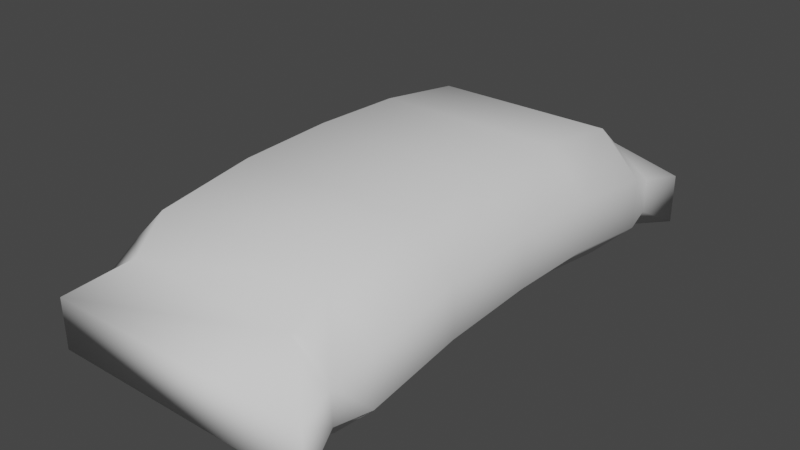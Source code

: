# Source: sack.blend  (saved by Blender 3.0.42; exported with 4.5.12 LTS)
import bpy
from mathutils import Matrix  # noqa: F401  (used for matrix-valued properties, if any)

bpy.ops.wm.read_factory_settings(use_empty=True)
scene = bpy.context.scene
scene.name = 'Scene'

# ---- collections
col_collection = bpy.data.collections.new('Collection'); scene.collection.children.link(col_collection)

# ---- world
world_world = bpy.data.worlds.new('World'); scene.world = world_world
world_world.use_nodes = True; world_world.node_tree.nodes.clear()
_N = world_world.node_tree.nodes; _L = world_world.node_tree.links
n0 = _N.new('ShaderNodeOutputWorld'); n0.name = 'World Output'; n0.location = (300, 300)
n1 = _N.new('ShaderNodeBackground'); n1.name = 'Background'; n1.location = (10, 300)
n1.inputs[0].default_value = (0.05088, 0.05088, 0.05088, 1.0)
_L.new(n1.outputs[0], n0.inputs[0])
n0.is_active_output = True
world_world.color = (0.05088, 0.05088, 0.05088)
world_world.use_sun_shadow = False
world_world.sun_shadow_jitter_overblur = 0.0

# ---- meshes
me_cube_001 = bpy.data.meshes.new('Cube.001')
me_cube_001.from_pydata([(-2.0, -2.847, 0.3787), (-2.0, 2.847, 0.3787), (-1.379, 2.847, 1.0), (-1.379, -2.847, 1.0), (-2.0, 2.847, -0.3787), (-2.0, -2.847, -0.3787), (-1.379, -2.847, -1.0), (-1.379, 2.847, -1.0), (-1.296, -3.379, -0.7911), (-2.043, -4.0, -0.7117), (-1.88, -3.379, -0.3612), (-2.043, -4.0, 0.04558), (-1.296, -3.379, 0.5927), (-1.88, -3.379, 0.1628), (-1.296, 3.379, -0.7911), (-1.88, 3.379, -0.3612), (-2.043, 4.0, -0.7117), (-1.296, 3.379, 0.5927), (-2.043, 4.0, 0.04558), (-1.88, 3.379, 0.1628), (1.296, -3.379, -0.7911), (1.88, -3.379, -0.3612), (2.043, -4.0, -0.7117), (1.296, -3.379, 0.5927), (2.043, -4.0, 0.04558), (1.88, -3.379, 0.1628), (1.296, 3.379, -0.7911), (2.043, 4.0, -0.7117), (1.88, 3.379, -0.3612), (1.296, 3.379, 0.5927), (1.88, 3.379, 0.1628), (2.043, 4.0, 0.04558), (1.379, -2.847, -1.0), (1.379, 2.847, -1.0), (2.0, 2.847, -0.3787), (2.0, -2.847, -0.3787), (1.379, 2.847, 1.0), (1.379, -2.847, 1.0), (2.0, -2.847, 0.3787), (2.0, 2.847, 0.3787), (2.0, 0.0, -0.1235), (-1.379, 0.0, 1.255), (-2.0, 0.0, -0.1235), (-1.379, 0.0, -0.7449), (1.379, 0.0, -0.7449), (-2.0, 0.0, 0.6338), (1.379, 0.0, 1.255), (2.0, 0.0, 0.6338), (2.0, -1.423, -0.1731), (-1.379, -1.423, -0.7945), (-2.0, -1.423, 0.5842), (1.379, -1.423, 1.206), (-1.379, -1.423, 1.206), (-2.0, -1.423, -0.1731), (1.379, -1.423, -0.7945), (2.0, -1.423, 0.5842), (-1.379, 1.423, 1.206), (-2.0, 1.423, -0.1731), (1.379, 1.423, -0.7945), (2.0, 1.423, 0.5842), (2.0, 1.423, -0.1731), (-1.379, 1.423, -0.7945), (-2.0, 1.423, 0.5842), (1.379, 1.423, 1.206)], [], [(22, 24, 11, 9), (35, 38, 25, 21), (14, 26, 33, 7), (37, 3, 12, 23), (4, 1, 19, 15), (16, 18, 31, 27), (8, 9, 10), (11, 12, 13), (14, 15, 16), (17, 18, 19), (20, 21, 22), (23, 24, 25), (26, 27, 28), (29, 30, 31), (6, 8, 10, 5), (9, 11, 13, 10), (2, 17, 19, 1), (18, 16, 15, 19), (26, 14, 16, 27), (17, 29, 31, 18), (30, 28, 27, 31), (33, 26, 28, 34), (37, 23, 25, 38), (24, 22, 21, 25), (8, 20, 22, 9), (23, 12, 11, 24), (6, 32, 20, 8), (49, 54, 32, 6), (29, 36, 39, 30), (51, 37, 38, 55), (20, 32, 35, 21), (58, 33, 34, 60), (12, 3, 0, 13), (56, 2, 1, 62), (14, 7, 4, 15), (49, 6, 5, 53), (10, 13, 0, 5), (57, 62, 1, 4), (29, 17, 2, 36), (51, 52, 3, 37), (28, 30, 39, 34), (48, 55, 38, 35), (60, 59, 47, 40), (63, 56, 41, 46), (53, 50, 45, 42), (61, 43, 42, 57), (52, 41, 45, 50), (54, 44, 40, 48), (63, 46, 47, 59), (61, 58, 44, 43), (32, 54, 48, 35), (3, 52, 50, 0), (5, 0, 50, 53), (40, 47, 55, 48), (46, 41, 52, 51), (43, 49, 53, 42), (46, 51, 55, 47), (43, 44, 54, 49), (7, 33, 58, 61), (36, 63, 59, 39), (7, 61, 57, 4), (36, 2, 56, 63), (34, 39, 59, 60), (42, 45, 62, 57), (41, 56, 62, 45), (44, 58, 60, 40)])
me_cube_001.polygons.foreach_set('use_smooth', [True] * 66)
_uv = me_cube_001.uv_layers.new(name='UVMap')
_uv.uv.foreach_set('vector', [0.1503, 0.8106, 0.186, 0.7609, 0.509, 0.8073, 0.4943, 0.8863, 0.1122, 0.6893, 0.172, 0.6668, 0.1774, 0.7168, 0.1301, 0.738, 0.6626, 0.1082, 0.9297, 0.09395, 0.9409, 0.1536, 0.6691, 0.1635, 0.2363, 0.6491, 0.4458, 0.6619, 0.4431, 0.717, 0.2352, 0.7014, 0.5898, 0.174, 0.5236, 0.1884, 0.5237, 0.1299, 0.5815, 0.1175, 0.5156, 9.413e-05, 0.5224, 0.0657, 0.1952, 0.09281, 0.1616, 0.03664, 0.6567, 0.7673, 0.5756, 0.8327, 0.5729, 0.755, 0.509, 0.8073, 0.4431, 0.717, 0.5137, 0.7393, 0.6626, 0.1082, 0.5815, 0.1175, 0.5868, 0.04297, 0.4535, 0.1457, 0.5224, 0.0657, 0.5237, 0.1299, 0.06187, 0.766, 0.1301, 0.738, 0.1503, 0.8106, 0.2352, 0.7014, 0.186, 0.7609, 0.1774, 0.7168, 0.06572, 0.08123, 0.1616, 0.03664, 0.1363, 0.113, 0.2421, 0.156, 0.184, 0.1371, 0.1952, 0.09281, 0.6649, 0.7097, 0.6567, 0.7673, 0.5729, 0.755, 0.5834, 0.697, 0.5756, 0.8327, 0.509, 0.8073, 0.5137, 0.7393, 0.5729, 0.755, 0.4526, 0.204, 0.4535, 0.1457, 0.5237, 0.1299, 0.5236, 0.1884, 0.5224, 0.0657, 0.5868, 0.04297, 0.5815, 0.1175, 0.5237, 0.1299, 0.9297, 0.09395, 0.6626, 0.1082, 0.5868, 0.04297, 0.9999, 0.03073, 0.4535, 0.1457, 0.2421, 0.156, 0.1952, 0.09281, 0.5224, 0.0657, 0.184, 0.1371, 0.1363, 0.113, 0.1616, 0.03664, 0.1952, 0.09281, 0.03661, 0.1314, 0.06572, 0.08123, 0.1363, 0.113, 0.1161, 0.1628, 0.2363, 0.6491, 0.2352, 0.7014, 0.1774, 0.7168, 0.172, 0.6668, 0.186, 0.7609, 0.1503, 0.8106, 0.1301, 0.738, 0.1774, 0.7168, 0.6567, 0.7673, 0.9248, 0.7806, 0.9999, 0.8486, 0.5756, 0.8327, 0.2352, 0.7014, 0.4431, 0.717, 0.509, 0.8073, 0.186, 0.7609, 0.6649, 0.7097, 0.9355, 0.7273, 0.9248, 0.7806, 0.6567, 0.7673, 0.6707, 0.5724, 0.9415, 0.5793, 0.9355, 0.7273, 0.6649, 0.7097, 0.2421, 0.156, 0.2414, 0.2064, 0.1769, 0.1876, 0.184, 0.1371, 0.2332, 0.5426, 0.2363, 0.6491, 0.172, 0.6668, 0.1617, 0.5503, 0.06187, 0.766, 0.03514, 0.7178, 0.1122, 0.6893, 0.1301, 0.738, 0.01043, 0.2784, 0.03661, 0.1314, 0.1161, 0.1628, 0.09697, 0.2937, 0.4431, 0.717, 0.4458, 0.6619, 0.5163, 0.6799, 0.5137, 0.7393, 0.4526, 0.3174, 0.4526, 0.204, 0.5236, 0.1884, 0.5255, 0.3118, 0.6626, 0.1082, 0.6691, 0.1635, 0.5898, 0.174, 0.5815, 0.1175, 0.6707, 0.5724, 0.6649, 0.7097, 0.5834, 0.697, 0.5887, 0.5644, 0.5729, 0.755, 0.5137, 0.7393, 0.5163, 0.6799, 0.5834, 0.697, 0.5919, 0.3049, 0.5255, 0.3118, 0.5236, 0.1884, 0.5898, 0.174, 0.2421, 0.156, 0.4535, 0.1457, 0.4526, 0.204, 0.2414, 0.2064, 0.2332, 0.5426, 0.449, 0.5477, 0.4458, 0.6619, 0.2363, 0.6491, 0.1363, 0.113, 0.184, 0.1371, 0.1769, 0.1876, 0.1161, 0.1628, 0.09547, 0.5613, 0.1617, 0.5503, 0.172, 0.6668, 0.1122, 0.6893, 0.09697, 0.2937, 0.1641, 0.3059, 0.1583, 0.4285, 0.08879, 0.428, 0.2365, 0.3154, 0.4526, 0.3174, 0.4518, 0.4325, 0.2328, 0.4294, 0.5887, 0.5644, 0.5221, 0.5556, 0.5259, 0.4336, 0.5932, 0.4345, 0.6736, 0.299, 0.6752, 0.4354, 0.5932, 0.4345, 0.5919, 0.3049, 0.449, 0.5477, 0.4518, 0.4325, 0.5259, 0.4336, 0.5221, 0.5556, 0.01056, 0.5756, 9.413e-05, 0.4277, 0.08879, 0.428, 0.09547, 0.5613, 0.2365, 0.3154, 0.2328, 0.4294, 0.1583, 0.4285, 0.1641, 0.3059, 0.6736, 0.299, 0.9438, 0.2959, 0.9442, 0.4376, 0.6752, 0.4354, 0.03514, 0.7178, 0.01056, 0.5756, 0.09547, 0.5613, 0.1122, 0.6893, 0.4458, 0.6619, 0.449, 0.5477, 0.5221, 0.5556, 0.5163, 0.6799, 0.5834, 0.697, 0.5163, 0.6799, 0.5221, 0.5556, 0.5887, 0.5644, 0.08879, 0.428, 0.1583, 0.4285, 0.1617, 0.5503, 0.09547, 0.5613, 0.2328, 0.4294, 0.4518, 0.4325, 0.449, 0.5477, 0.2332, 0.5426, 0.6752, 0.4354, 0.6707, 0.5724, 0.5887, 0.5644, 0.5932, 0.4345, 0.2328, 0.4294, 0.2332, 0.5426, 0.1617, 0.5503, 0.1583, 0.4285, 0.6752, 0.4354, 0.9442, 0.4376, 0.9415, 0.5793, 0.6707, 0.5724, 0.6691, 0.1635, 0.9409, 0.1536, 0.9438, 0.2959, 0.6736, 0.299, 0.2414, 0.2064, 0.2365, 0.3154, 0.1641, 0.3059, 0.1769, 0.1876, 0.6691, 0.1635, 0.6736, 0.299, 0.5919, 0.3049, 0.5898, 0.174, 0.2414, 0.2064, 0.4526, 0.204, 0.4526, 0.3174, 0.2365, 0.3154, 0.1161, 0.1628, 0.1769, 0.1876, 0.1641, 0.3059, 0.09697, 0.2937, 0.5932, 0.4345, 0.5259, 0.4336, 0.5255, 0.3118, 0.5919, 0.3049, 0.4518, 0.4325, 0.4526, 0.3174, 0.5255, 0.3118, 0.5259, 0.4336, 9.413e-05, 0.4277, 0.01043, 0.2784, 0.09697, 0.2937, 0.08879, 0.428])
me_cube_001.use_remesh_fix_poles = True
me_cube_001.use_remesh_preserve_attributes = False
me_cube_001.update()

# ---- objects
ob_cube = bpy.data.objects.new('Cube', me_cube_001)

# ---- transforms, parenting, visibility, modifiers, constraints
ob_cube.location = (0.0, 0.0, 0.0)

# ---- collection membership
col_collection.objects.link(ob_cube)

# ---- scene / render settings (as saved in the file)
scene.frame_start = 1; scene.frame_end = 250; scene.frame_set(64)
scene.render.engine = 'BLENDER_EEVEE_NEXT'
scene.cycles.sampling_pattern = 'TABULATED_SOBOL'
scene.cycles.use_light_tree = False
scene.view_settings.view_transform = 'Filmic'
bpy.context.view_layer.update()

# ---- added for rendering (the .blend has no active camera and no usable light): camera, sun
cam_auto = bpy.data.cameras.new('AutoCamera')
cam_auto.lens = 50.0
cam_auto.sensor_width = 36.0
cam_auto.clip_end = 1000.0
ob_auto_camera = bpy.data.objects.new('AutoCamera', cam_auto)
scene.collection.objects.link(ob_auto_camera)
ob_auto_camera.location = (8.56935, -10.2832, 6.98305)
ob_auto_camera.rotation_euler = (1.09748, -7.21219e-08, 0.694738)
scene.camera = ob_auto_camera
light_auto_sun = bpy.data.lights.new('AutoSun', 'SUN')
light_auto_sun.energy = 3.0
light_auto_sun.angle = 0.0523599
ob_auto_sun = bpy.data.objects.new('AutoSun', light_auto_sun)
scene.collection.objects.link(ob_auto_sun)
ob_auto_sun.rotation_euler = (0.872665, 0.174533, 0.523599)
bpy.context.view_layer.update()
